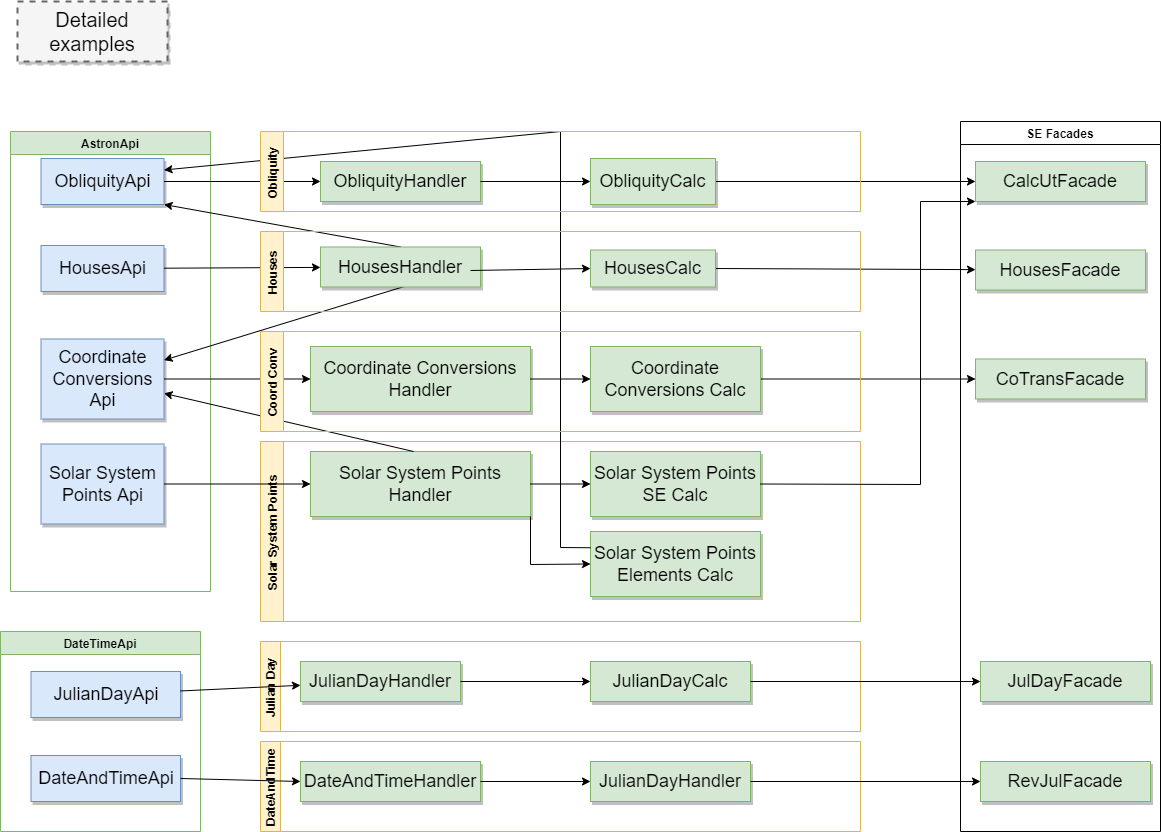

The diagram above was exported from draw.io. Its source (the exported page's mxGraphModel, read from the mxfile embedded in the PNG):
<mxGraphModel dx="1102" dy="1025" grid="1" gridSize="10" guides="1" tooltips="1" connect="1" arrows="1" fold="1" page="1" pageScale="1.5" pageWidth="1169" pageHeight="826" background="none" math="0" shadow="0">
  <root>
    <mxCell id="0" style=";html=1;" />
    <mxCell id="1" style=";html=1;" parent="0" />
    <mxCell id="3a17f1ce550125da-1" value="Detailed examples" style="whiteSpace=wrap;html=1;shadow=1;fontSize=20;fillColor=#f5f5f5;strokeColor=#666666;strokeWidth=2;dashed=1;" parent="1" vertex="1">
      <mxGeometry x="87" y="50" width="150" height="60" as="geometry" />
    </mxCell>
    <mxCell id="ur93VoA6BgK5rguWpXXg-16" value="AstronApi" style="swimlane;fillColor=#d5e8d4;strokeColor=#82b366;" parent="1" vertex="1">
      <mxGeometry x="80" y="180" width="200" height="460" as="geometry" />
    </mxCell>
    <mxCell id="3a17f1ce550125da-2" value="ObliquityApi" style="whiteSpace=wrap;html=1;shadow=1;fontSize=18;fillColor=#dae8fc;strokeColor=#6c8ebf;" parent="ur93VoA6BgK5rguWpXXg-16" vertex="1">
      <mxGeometry x="30.5" y="27" width="123" height="46" as="geometry" />
    </mxCell>
    <mxCell id="ur93VoA6BgK5rguWpXXg-23" value="HousesApi" style="whiteSpace=wrap;html=1;shadow=1;fontSize=18;fillColor=#dae8fc;strokeColor=#6c8ebf;" parent="ur93VoA6BgK5rguWpXXg-16" vertex="1">
      <mxGeometry x="30.5" y="114" width="123" height="46" as="geometry" />
    </mxCell>
    <mxCell id="ur93VoA6BgK5rguWpXXg-32" value="Coordinate Conversions Api" style="whiteSpace=wrap;html=1;shadow=1;fontSize=18;fillColor=#dae8fc;strokeColor=#6c8ebf;" parent="ur93VoA6BgK5rguWpXXg-16" vertex="1">
      <mxGeometry x="30.5" y="207.5" width="123" height="80" as="geometry" />
    </mxCell>
    <mxCell id="ur93VoA6BgK5rguWpXXg-40" value="Solar System Points Api" style="whiteSpace=wrap;html=1;shadow=1;fontSize=18;fillColor=#dae8fc;strokeColor=#6c8ebf;" parent="ur93VoA6BgK5rguWpXXg-16" vertex="1">
      <mxGeometry x="30.5" y="312.5" width="123" height="80" as="geometry" />
    </mxCell>
    <mxCell id="ur93VoA6BgK5rguWpXXg-30" value="" style="endArrow=classic;html=1;rounded=0;" parent="1" source="ur93VoA6BgK5rguWpXXg-23" target="ur93VoA6BgK5rguWpXXg-24" edge="1">
      <mxGeometry width="50" height="50" relative="1" as="geometry">
        <mxPoint x="900" y="400" as="sourcePoint" />
        <mxPoint x="950" y="350" as="targetPoint" />
      </mxGeometry>
    </mxCell>
    <mxCell id="ur93VoA6BgK5rguWpXXg-31" value="" style="endArrow=classic;html=1;rounded=0;exitX=1;exitY=0.5;exitDx=0;exitDy=0;" parent="1" source="3a17f1ce550125da-2" target="ur93VoA6BgK5rguWpXXg-13" edge="1">
      <mxGeometry width="50" height="50" relative="1" as="geometry">
        <mxPoint x="900" y="400" as="sourcePoint" />
        <mxPoint x="950" y="350" as="targetPoint" />
      </mxGeometry>
    </mxCell>
    <mxCell id="ur93VoA6BgK5rguWpXXg-35" value="" style="endArrow=classic;html=1;rounded=0;exitX=1;exitY=0.5;exitDx=0;exitDy=0;entryX=0;entryY=0.5;entryDx=0;entryDy=0;" parent="1" source="ur93VoA6BgK5rguWpXXg-32" target="ur93VoA6BgK5rguWpXXg-34" edge="1">
      <mxGeometry width="50" height="50" relative="1" as="geometry">
        <mxPoint x="900" y="350" as="sourcePoint" />
        <mxPoint x="950" y="300" as="targetPoint" />
      </mxGeometry>
    </mxCell>
    <mxCell id="ur93VoA6BgK5rguWpXXg-39" value="Solar System Points" style="swimlane;horizontal=0;fillColor=#fff2cc;strokeColor=#d6b656;" parent="1" vertex="1">
      <mxGeometry x="330" y="490" width="600" height="180" as="geometry" />
    </mxCell>
    <mxCell id="ur93VoA6BgK5rguWpXXg-41" value="Solar System Points Handler" style="whiteSpace=wrap;html=1;shadow=1;fontSize=18;fillColor=#d5e8d4;strokeColor=#82b366;" parent="ur93VoA6BgK5rguWpXXg-39" vertex="1">
      <mxGeometry x="50" y="10" width="220" height="65" as="geometry" />
    </mxCell>
    <mxCell id="ur93VoA6BgK5rguWpXXg-42" value="Solar System Points SE Calc" style="whiteSpace=wrap;html=1;shadow=1;fontSize=18;fillColor=#d5e8d4;strokeColor=#82b366;" parent="ur93VoA6BgK5rguWpXXg-39" vertex="1">
      <mxGeometry x="330" y="10" width="170" height="65" as="geometry" />
    </mxCell>
    <mxCell id="ur93VoA6BgK5rguWpXXg-54" value="" style="endArrow=classic;html=1;rounded=0;exitX=1;exitY=0.5;exitDx=0;exitDy=0;entryX=0;entryY=0.5;entryDx=0;entryDy=0;" parent="ur93VoA6BgK5rguWpXXg-39" source="ur93VoA6BgK5rguWpXXg-41" target="ur93VoA6BgK5rguWpXXg-42" edge="1">
      <mxGeometry width="50" height="50" relative="1" as="geometry">
        <mxPoint x="570" y="-140" as="sourcePoint" />
        <mxPoint x="620" y="-190" as="targetPoint" />
      </mxGeometry>
    </mxCell>
    <mxCell id="ur93VoA6BgK5rguWpXXg-57" value="Solar System Points Elements Calc" style="whiteSpace=wrap;html=1;shadow=1;fontSize=18;fillColor=#d5e8d4;strokeColor=#82b366;" parent="ur93VoA6BgK5rguWpXXg-39" vertex="1">
      <mxGeometry x="330" y="90" width="170" height="65" as="geometry" />
    </mxCell>
    <mxCell id="ur93VoA6BgK5rguWpXXg-58" value="" style="endArrow=classic;html=1;rounded=0;exitX=1;exitY=1;exitDx=0;exitDy=0;entryX=0;entryY=0.5;entryDx=0;entryDy=0;" parent="ur93VoA6BgK5rguWpXXg-39" source="ur93VoA6BgK5rguWpXXg-41" target="ur93VoA6BgK5rguWpXXg-57" edge="1">
      <mxGeometry width="50" height="50" relative="1" as="geometry">
        <mxPoint x="570" y="-140" as="sourcePoint" />
        <mxPoint x="620" y="-190" as="targetPoint" />
        <Array as="points">
          <mxPoint x="270" y="123" />
        </Array>
      </mxGeometry>
    </mxCell>
    <mxCell id="ur93VoA6BgK5rguWpXXg-51" value="SE Facades" style="swimlane;" parent="1" vertex="1">
      <mxGeometry x="1030" y="170" width="200" height="710" as="geometry" />
    </mxCell>
    <mxCell id="ur93VoA6BgK5rguWpXXg-1" value="CalcUtFacade" style="whiteSpace=wrap;html=1;shadow=1;fontSize=18;fillColor=#d5e8d4;strokeColor=#82b366;" parent="ur93VoA6BgK5rguWpXXg-51" vertex="1">
      <mxGeometry x="15" y="40" width="170" height="40" as="geometry" />
    </mxCell>
    <mxCell id="ur93VoA6BgK5rguWpXXg-27" value="HousesFacade" style="whiteSpace=wrap;html=1;shadow=1;fontSize=18;fillColor=#d5e8d4;strokeColor=#82b366;" parent="ur93VoA6BgK5rguWpXXg-51" vertex="1">
      <mxGeometry x="15" y="128.5" width="170" height="40" as="geometry" />
    </mxCell>
    <mxCell id="ur93VoA6BgK5rguWpXXg-43" value="CoTransFacade" style="whiteSpace=wrap;html=1;shadow=1;fontSize=18;fillColor=#d5e8d4;strokeColor=#82b366;" parent="ur93VoA6BgK5rguWpXXg-51" vertex="1">
      <mxGeometry x="15" y="237.5" width="170" height="40" as="geometry" />
    </mxCell>
    <mxCell id="ur93VoA6BgK5rguWpXXg-67" value="JulDayFacade" style="whiteSpace=wrap;html=1;shadow=1;fontSize=18;fillColor=#d5e8d4;strokeColor=#82b366;" parent="ur93VoA6BgK5rguWpXXg-51" vertex="1">
      <mxGeometry x="20" y="540" width="170" height="40" as="geometry" />
    </mxCell>
    <mxCell id="ur93VoA6BgK5rguWpXXg-68" value="RevJulFacade" style="whiteSpace=wrap;html=1;shadow=1;fontSize=18;fillColor=#d5e8d4;strokeColor=#82b366;" parent="ur93VoA6BgK5rguWpXXg-51" vertex="1">
      <mxGeometry x="20" y="640" width="170" height="40" as="geometry" />
    </mxCell>
    <mxCell id="ur93VoA6BgK5rguWpXXg-7" value="" style="endArrow=classic;html=1;rounded=0;exitX=1;exitY=0.5;exitDx=0;exitDy=0;entryX=0;entryY=0.5;entryDx=0;entryDy=0;" parent="1" source="3a17f1ce550125da-4" target="ur93VoA6BgK5rguWpXXg-1" edge="1">
      <mxGeometry width="50" height="50" relative="1" as="geometry">
        <mxPoint x="500" y="430" as="sourcePoint" />
        <mxPoint x="550" y="380" as="targetPoint" />
      </mxGeometry>
    </mxCell>
    <mxCell id="ur93VoA6BgK5rguWpXXg-29" value="" style="endArrow=classic;html=1;rounded=0;exitX=1;exitY=0.5;exitDx=0;exitDy=0;" parent="1" source="ur93VoA6BgK5rguWpXXg-26" target="ur93VoA6BgK5rguWpXXg-27" edge="1">
      <mxGeometry width="50" height="50" relative="1" as="geometry">
        <mxPoint x="900" y="400" as="sourcePoint" />
        <mxPoint x="950" y="350" as="targetPoint" />
      </mxGeometry>
    </mxCell>
    <mxCell id="ur93VoA6BgK5rguWpXXg-52" value="" style="endArrow=classic;html=1;rounded=0;exitX=1;exitY=0.5;exitDx=0;exitDy=0;entryX=0;entryY=0.5;entryDx=0;entryDy=0;" parent="1" source="ur93VoA6BgK5rguWpXXg-37" target="ur93VoA6BgK5rguWpXXg-43" edge="1">
      <mxGeometry width="50" height="50" relative="1" as="geometry">
        <mxPoint x="900" y="350" as="sourcePoint" />
        <mxPoint x="950" y="300" as="targetPoint" />
      </mxGeometry>
    </mxCell>
    <mxCell id="ur93VoA6BgK5rguWpXXg-56" value="" style="endArrow=classic;html=1;rounded=0;" parent="1" target="ur93VoA6BgK5rguWpXXg-32" edge="1">
      <mxGeometry width="50" height="50" relative="1" as="geometry">
        <mxPoint x="483" y="500" as="sourcePoint" />
        <mxPoint x="950" y="300" as="targetPoint" />
      </mxGeometry>
    </mxCell>
    <mxCell id="ur93VoA6BgK5rguWpXXg-59" value="" style="endArrow=classic;html=1;rounded=0;exitX=0;exitY=0.25;exitDx=0;exitDy=0;entryX=1;entryY=0.25;entryDx=0;entryDy=0;" parent="1" source="ur93VoA6BgK5rguWpXXg-57" edge="1" target="3a17f1ce550125da-2">
      <mxGeometry width="50" height="50" relative="1" as="geometry">
        <mxPoint x="900" y="350" as="sourcePoint" />
        <mxPoint x="550" y="240" as="targetPoint" />
        <Array as="points">
          <mxPoint x="630" y="596" />
          <mxPoint x="630" y="180" />
        </Array>
      </mxGeometry>
    </mxCell>
    <mxCell id="ur93VoA6BgK5rguWpXXg-55" value="" style="endArrow=classic;html=1;rounded=0;exitX=1;exitY=0.5;exitDx=0;exitDy=0;entryX=0;entryY=1;entryDx=0;entryDy=0;" parent="1" source="ur93VoA6BgK5rguWpXXg-42" target="ur93VoA6BgK5rguWpXXg-1" edge="1">
      <mxGeometry width="50" height="50" relative="1" as="geometry">
        <mxPoint x="900" y="350" as="sourcePoint" />
        <mxPoint x="890" y="532.5" as="targetPoint" />
        <Array as="points">
          <mxPoint x="990" y="533" />
          <mxPoint x="990" y="250" />
        </Array>
      </mxGeometry>
    </mxCell>
    <mxCell id="ur93VoA6BgK5rguWpXXg-60" value="" style="endArrow=classic;html=1;rounded=0;exitX=1;exitY=0.5;exitDx=0;exitDy=0;entryX=0;entryY=0.5;entryDx=0;entryDy=0;" parent="1" source="ur93VoA6BgK5rguWpXXg-40" target="ur93VoA6BgK5rguWpXXg-41" edge="1">
      <mxGeometry width="50" height="50" relative="1" as="geometry">
        <mxPoint x="900" y="350" as="sourcePoint" />
        <mxPoint x="950" y="300" as="targetPoint" />
      </mxGeometry>
    </mxCell>
    <mxCell id="ur93VoA6BgK5rguWpXXg-61" value="DateTimeApi" style="swimlane;fillColor=#d5e8d4;strokeColor=#82b366;" parent="1" vertex="1">
      <mxGeometry x="70" y="680" width="200" height="200" as="geometry" />
    </mxCell>
    <mxCell id="ur93VoA6BgK5rguWpXXg-62" value="JulianDayApi" style="whiteSpace=wrap;html=1;shadow=1;fontSize=18;fillColor=#dae8fc;strokeColor=#6c8ebf;" parent="ur93VoA6BgK5rguWpXXg-61" vertex="1">
      <mxGeometry x="30.5" y="40" width="149.5" height="46" as="geometry" />
    </mxCell>
    <mxCell id="ur93VoA6BgK5rguWpXXg-63" value="DateAndTimeApi" style="whiteSpace=wrap;html=1;shadow=1;fontSize=18;fillColor=#dae8fc;strokeColor=#6c8ebf;" parent="ur93VoA6BgK5rguWpXXg-61" vertex="1">
      <mxGeometry x="30.5" y="124" width="149.5" height="46" as="geometry" />
    </mxCell>
    <mxCell id="ur93VoA6BgK5rguWpXXg-64" value="Julian Day" style="swimlane;horizontal=0;startSize=20;fillColor=#fff2cc;strokeColor=#d6b656;swimlaneFillColor=none;gradientColor=none;" parent="1" vertex="1">
      <mxGeometry x="330" y="690" width="600" height="90" as="geometry" />
    </mxCell>
    <mxCell id="ur93VoA6BgK5rguWpXXg-65" value="JulianDayHandler" style="whiteSpace=wrap;html=1;shadow=1;fontSize=18;fillColor=#d5e8d4;strokeColor=#82b366;" parent="ur93VoA6BgK5rguWpXXg-64" vertex="1">
      <mxGeometry x="40" y="20" width="160" height="40" as="geometry" />
    </mxCell>
    <mxCell id="ur93VoA6BgK5rguWpXXg-66" value="JulianDayCalc" style="whiteSpace=wrap;html=1;shadow=1;fontSize=18;fillColor=#d5e8d4;strokeColor=#82b366;" parent="ur93VoA6BgK5rguWpXXg-64" vertex="1">
      <mxGeometry x="330" y="20" width="160" height="40" as="geometry" />
    </mxCell>
    <mxCell id="ur93VoA6BgK5rguWpXXg-73" value="" style="endArrow=classic;html=1;rounded=0;exitX=1;exitY=0.5;exitDx=0;exitDy=0;entryX=0;entryY=0.5;entryDx=0;entryDy=0;" parent="ur93VoA6BgK5rguWpXXg-64" source="ur93VoA6BgK5rguWpXXg-65" target="ur93VoA6BgK5rguWpXXg-66" edge="1">
      <mxGeometry width="50" height="50" relative="1" as="geometry">
        <mxPoint x="680" y="-50" as="sourcePoint" />
        <mxPoint x="730" y="-100" as="targetPoint" />
      </mxGeometry>
    </mxCell>
    <mxCell id="ur93VoA6BgK5rguWpXXg-69" value="DateAndTime" style="swimlane;horizontal=0;startSize=20;fillColor=#fff2cc;strokeColor=#d6b656;" parent="1" vertex="1">
      <mxGeometry x="330" y="790" width="600" height="90" as="geometry" />
    </mxCell>
    <mxCell id="ur93VoA6BgK5rguWpXXg-70" value="DateAndTimeHandler" style="whiteSpace=wrap;html=1;shadow=1;fontSize=18;fillColor=#d5e8d4;strokeColor=#82b366;" parent="ur93VoA6BgK5rguWpXXg-69" vertex="1">
      <mxGeometry x="40" y="20" width="180" height="40" as="geometry" />
    </mxCell>
    <mxCell id="ur93VoA6BgK5rguWpXXg-71" value="JulianDayHandler" style="whiteSpace=wrap;html=1;shadow=1;fontSize=18;fillColor=#d5e8d4;strokeColor=#82b366;" parent="ur93VoA6BgK5rguWpXXg-69" vertex="1">
      <mxGeometry x="330" y="20" width="160" height="40" as="geometry" />
    </mxCell>
    <mxCell id="ur93VoA6BgK5rguWpXXg-76" value="" style="endArrow=classic;html=1;rounded=0;exitX=1;exitY=0.5;exitDx=0;exitDy=0;" parent="ur93VoA6BgK5rguWpXXg-69" source="ur93VoA6BgK5rguWpXXg-70" target="ur93VoA6BgK5rguWpXXg-71" edge="1">
      <mxGeometry width="50" height="50" relative="1" as="geometry">
        <mxPoint x="680" y="-150" as="sourcePoint" />
        <mxPoint x="730" y="-200" as="targetPoint" />
      </mxGeometry>
    </mxCell>
    <mxCell id="ur93VoA6BgK5rguWpXXg-72" value="" style="endArrow=classic;html=1;rounded=0;" parent="1" source="ur93VoA6BgK5rguWpXXg-62" target="ur93VoA6BgK5rguWpXXg-65" edge="1">
      <mxGeometry width="50" height="50" relative="1" as="geometry">
        <mxPoint x="1010" y="640" as="sourcePoint" />
        <mxPoint x="360" y="740" as="targetPoint" />
      </mxGeometry>
    </mxCell>
    <mxCell id="ur93VoA6BgK5rguWpXXg-74" value="" style="endArrow=classic;html=1;rounded=0;exitX=1;exitY=0.5;exitDx=0;exitDy=0;entryX=0;entryY=0.5;entryDx=0;entryDy=0;" parent="1" source="ur93VoA6BgK5rguWpXXg-66" target="ur93VoA6BgK5rguWpXXg-67" edge="1">
      <mxGeometry width="50" height="50" relative="1" as="geometry">
        <mxPoint x="1010" y="640" as="sourcePoint" />
        <mxPoint x="1060" y="590" as="targetPoint" />
      </mxGeometry>
    </mxCell>
    <mxCell id="ur93VoA6BgK5rguWpXXg-75" value="" style="endArrow=classic;html=1;rounded=0;exitX=1;exitY=0.5;exitDx=0;exitDy=0;entryX=0;entryY=0.5;entryDx=0;entryDy=0;" parent="1" source="ur93VoA6BgK5rguWpXXg-63" target="ur93VoA6BgK5rguWpXXg-70" edge="1">
      <mxGeometry width="50" height="50" relative="1" as="geometry">
        <mxPoint x="1010" y="640" as="sourcePoint" />
        <mxPoint x="370" y="820" as="targetPoint" />
      </mxGeometry>
    </mxCell>
    <mxCell id="ur93VoA6BgK5rguWpXXg-77" value="" style="endArrow=classic;html=1;rounded=0;exitX=1;exitY=0.5;exitDx=0;exitDy=0;entryX=0;entryY=0.5;entryDx=0;entryDy=0;" parent="1" source="ur93VoA6BgK5rguWpXXg-71" target="ur93VoA6BgK5rguWpXXg-68" edge="1">
      <mxGeometry width="50" height="50" relative="1" as="geometry">
        <mxPoint x="1010" y="640" as="sourcePoint" />
        <mxPoint x="1060" y="590" as="targetPoint" />
      </mxGeometry>
    </mxCell>
    <mxCell id="ur93VoA6BgK5rguWpXXg-13" value="ObliquityHandler" style="whiteSpace=wrap;html=1;shadow=1;fontSize=18;fillColor=#d5e8d4;strokeColor=#82b366;" parent="1" vertex="1">
      <mxGeometry x="390" y="210" width="160" height="40" as="geometry" />
    </mxCell>
    <mxCell id="ur93VoA6BgK5rguWpXXg-15" value="" style="endArrow=classic;html=1;rounded=0;exitX=1;exitY=0.5;exitDx=0;exitDy=0;entryX=0;entryY=0.5;entryDx=0;entryDy=0;" parent="1" source="ur93VoA6BgK5rguWpXXg-13" target="3a17f1ce550125da-4" edge="1">
      <mxGeometry width="50" height="50" relative="1" as="geometry">
        <mxPoint x="510" y="430" as="sourcePoint" />
        <mxPoint x="560" y="380" as="targetPoint" />
      </mxGeometry>
    </mxCell>
    <mxCell id="ur93VoA6BgK5rguWpXXg-25" value="" style="endArrow=classic;html=1;rounded=0;exitX=0.5;exitY=0;exitDx=0;exitDy=0;entryX=1;entryY=1;entryDx=0;entryDy=0;" parent="1" source="ur93VoA6BgK5rguWpXXg-24" target="3a17f1ce550125da-2" edge="1">
      <mxGeometry width="50" height="50" relative="1" as="geometry">
        <mxPoint x="910" y="400" as="sourcePoint" />
        <mxPoint x="470" y="260" as="targetPoint" />
      </mxGeometry>
    </mxCell>
    <mxCell id="ur93VoA6BgK5rguWpXXg-36" value="" style="endArrow=classic;html=1;rounded=0;" parent="1" target="ur93VoA6BgK5rguWpXXg-32" edge="1">
      <mxGeometry width="50" height="50" relative="1" as="geometry">
        <mxPoint x="490" y="330" as="sourcePoint" />
        <mxPoint x="470" y="390" as="targetPoint" />
      </mxGeometry>
    </mxCell>
    <mxCell id="ur93VoA6BgK5rguWpXXg-17" value="Obliquity" style="swimlane;horizontal=0;fillColor=#fff2cc;strokeColor=#d6b656;" parent="1" vertex="1">
      <mxGeometry x="330" y="180" width="600" height="80" as="geometry" />
    </mxCell>
    <mxCell id="3a17f1ce550125da-4" value="ObliquityCalc" style="whiteSpace=wrap;html=1;shadow=1;fontSize=18;fillColor=#d5e8d4;strokeColor=#82b366;" parent="ur93VoA6BgK5rguWpXXg-17" vertex="1">
      <mxGeometry x="330" y="27" width="125" height="46" as="geometry" />
    </mxCell>
    <mxCell id="ur93VoA6BgK5rguWpXXg-22" value="Houses" style="swimlane;horizontal=0;fillColor=#fff2cc;strokeColor=#d6b656;" parent="1" vertex="1">
      <mxGeometry x="330" y="280" width="600" height="80" as="geometry" />
    </mxCell>
    <mxCell id="ur93VoA6BgK5rguWpXXg-24" value="HousesHandler" style="whiteSpace=wrap;html=1;shadow=1;fontSize=18;fillColor=#d5e8d4;strokeColor=#82b366;" parent="ur93VoA6BgK5rguWpXXg-22" vertex="1">
      <mxGeometry x="60" y="15.5" width="160" height="40" as="geometry" />
    </mxCell>
    <mxCell id="ur93VoA6BgK5rguWpXXg-26" value="HousesCalc" style="whiteSpace=wrap;html=1;shadow=1;fontSize=18;fillColor=#d5e8d4;strokeColor=#82b366;" parent="ur93VoA6BgK5rguWpXXg-22" vertex="1">
      <mxGeometry x="330" y="18.5" width="125" height="37" as="geometry" />
    </mxCell>
    <mxCell id="ur93VoA6BgK5rguWpXXg-28" value="" style="endArrow=classic;html=1;rounded=0;entryX=0;entryY=0.5;entryDx=0;entryDy=0;" parent="ur93VoA6BgK5rguWpXXg-22" target="ur93VoA6BgK5rguWpXXg-26" edge="1">
      <mxGeometry width="50" height="50" relative="1" as="geometry">
        <mxPoint x="210" y="39" as="sourcePoint" />
        <mxPoint x="620" y="70" as="targetPoint" />
      </mxGeometry>
    </mxCell>
    <mxCell id="ur93VoA6BgK5rguWpXXg-33" value="Coord Conv" style="swimlane;horizontal=0;fillColor=#fff2cc;strokeColor=#d6b656;" parent="1" vertex="1">
      <mxGeometry x="330" y="380" width="600" height="100" as="geometry" />
    </mxCell>
    <mxCell id="ur93VoA6BgK5rguWpXXg-34" value="Coordinate Conversions Handler" style="whiteSpace=wrap;html=1;shadow=1;fontSize=18;fillColor=#d5e8d4;strokeColor=#82b366;" parent="ur93VoA6BgK5rguWpXXg-33" vertex="1">
      <mxGeometry x="50" y="15" width="220" height="65" as="geometry" />
    </mxCell>
    <mxCell id="ur93VoA6BgK5rguWpXXg-37" value="Coordinate Conversions Calc" style="whiteSpace=wrap;html=1;shadow=1;fontSize=18;fillColor=#d5e8d4;strokeColor=#82b366;" parent="ur93VoA6BgK5rguWpXXg-33" vertex="1">
      <mxGeometry x="330" y="15" width="170" height="65" as="geometry" />
    </mxCell>
    <mxCell id="ur93VoA6BgK5rguWpXXg-38" value="" style="endArrow=classic;html=1;rounded=0;exitX=1;exitY=0.5;exitDx=0;exitDy=0;" parent="ur93VoA6BgK5rguWpXXg-33" source="ur93VoA6BgK5rguWpXXg-34" target="ur93VoA6BgK5rguWpXXg-37" edge="1">
      <mxGeometry width="50" height="50" relative="1" as="geometry">
        <mxPoint x="570" y="-30" as="sourcePoint" />
        <mxPoint x="620" y="-80" as="targetPoint" />
      </mxGeometry>
    </mxCell>
  </root>
</mxGraphModel>